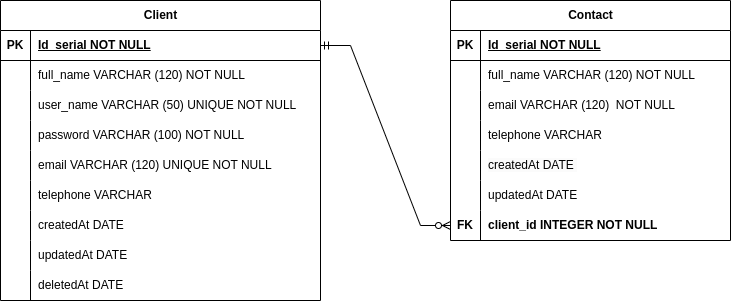

The diagram above was exported from draw.io. Its source (the exported page's mxGraphModel, read from the mxfile embedded in the PNG):
<mxGraphModel dx="1674" dy="769" grid="1" gridSize="10" guides="1" tooltips="1" connect="1" arrows="1" fold="1" page="1" pageScale="1" pageWidth="827" pageHeight="1169" math="0" shadow="0">
  <root>
    <mxCell id="0" />
    <mxCell id="1" parent="0" />
    <mxCell id="aLg70v2Kh9iM4SxOv_aw-10" value="Contact" style="shape=table;startSize=30;container=1;collapsible=1;childLayout=tableLayout;fixedRows=1;rowLines=0;fontStyle=1;align=center;resizeLast=1;html=1;" parent="1" vertex="1">
      <mxGeometry x="530" y="80" width="280" height="240" as="geometry" />
    </mxCell>
    <mxCell id="aLg70v2Kh9iM4SxOv_aw-11" value="" style="shape=tableRow;horizontal=0;startSize=0;swimlaneHead=0;swimlaneBody=0;fillColor=none;collapsible=0;dropTarget=0;points=[[0,0.5],[1,0.5]];portConstraint=eastwest;top=0;left=0;right=0;bottom=1;" parent="aLg70v2Kh9iM4SxOv_aw-10" vertex="1">
      <mxGeometry y="30" width="280" height="30" as="geometry" />
    </mxCell>
    <mxCell id="aLg70v2Kh9iM4SxOv_aw-12" value="PK" style="shape=partialRectangle;connectable=0;fillColor=none;top=0;left=0;bottom=0;right=0;fontStyle=1;overflow=hidden;whiteSpace=wrap;html=1;" parent="aLg70v2Kh9iM4SxOv_aw-11" vertex="1">
      <mxGeometry width="30" height="30" as="geometry">
        <mxRectangle width="30" height="30" as="alternateBounds" />
      </mxGeometry>
    </mxCell>
    <mxCell id="aLg70v2Kh9iM4SxOv_aw-13" value="Id&amp;nbsp; serial NOT NULL" style="shape=partialRectangle;connectable=0;fillColor=none;top=0;left=0;bottom=0;right=0;align=left;spacingLeft=6;fontStyle=5;overflow=hidden;whiteSpace=wrap;html=1;" parent="aLg70v2Kh9iM4SxOv_aw-11" vertex="1">
      <mxGeometry x="30" width="250" height="30" as="geometry">
        <mxRectangle width="250" height="30" as="alternateBounds" />
      </mxGeometry>
    </mxCell>
    <mxCell id="aLg70v2Kh9iM4SxOv_aw-14" value="" style="shape=tableRow;horizontal=0;startSize=0;swimlaneHead=0;swimlaneBody=0;fillColor=none;collapsible=0;dropTarget=0;points=[[0,0.5],[1,0.5]];portConstraint=eastwest;top=0;left=0;right=0;bottom=0;" parent="aLg70v2Kh9iM4SxOv_aw-10" vertex="1">
      <mxGeometry y="60" width="280" height="30" as="geometry" />
    </mxCell>
    <mxCell id="aLg70v2Kh9iM4SxOv_aw-15" value="" style="shape=partialRectangle;connectable=0;fillColor=none;top=0;left=0;bottom=0;right=0;editable=1;overflow=hidden;whiteSpace=wrap;html=1;" parent="aLg70v2Kh9iM4SxOv_aw-14" vertex="1">
      <mxGeometry width="30" height="30" as="geometry">
        <mxRectangle width="30" height="30" as="alternateBounds" />
      </mxGeometry>
    </mxCell>
    <mxCell id="aLg70v2Kh9iM4SxOv_aw-16" value="full_name VARCHAR (120) NOT NULL" style="shape=partialRectangle;connectable=0;fillColor=none;top=0;left=0;bottom=0;right=0;align=left;spacingLeft=6;overflow=hidden;whiteSpace=wrap;html=1;" parent="aLg70v2Kh9iM4SxOv_aw-14" vertex="1">
      <mxGeometry x="30" width="250" height="30" as="geometry">
        <mxRectangle width="250" height="30" as="alternateBounds" />
      </mxGeometry>
    </mxCell>
    <mxCell id="aLg70v2Kh9iM4SxOv_aw-17" value="" style="shape=tableRow;horizontal=0;startSize=0;swimlaneHead=0;swimlaneBody=0;fillColor=none;collapsible=0;dropTarget=0;points=[[0,0.5],[1,0.5]];portConstraint=eastwest;top=0;left=0;right=0;bottom=0;" parent="aLg70v2Kh9iM4SxOv_aw-10" vertex="1">
      <mxGeometry y="90" width="280" height="30" as="geometry" />
    </mxCell>
    <mxCell id="aLg70v2Kh9iM4SxOv_aw-18" value="" style="shape=partialRectangle;connectable=0;fillColor=none;top=0;left=0;bottom=0;right=0;editable=1;overflow=hidden;whiteSpace=wrap;html=1;" parent="aLg70v2Kh9iM4SxOv_aw-17" vertex="1">
      <mxGeometry width="30" height="30" as="geometry">
        <mxRectangle width="30" height="30" as="alternateBounds" />
      </mxGeometry>
    </mxCell>
    <mxCell id="aLg70v2Kh9iM4SxOv_aw-19" value="email VARCHAR (120)&amp;nbsp; NOT NULL" style="shape=partialRectangle;connectable=0;fillColor=none;top=0;left=0;bottom=0;right=0;align=left;spacingLeft=6;overflow=hidden;whiteSpace=wrap;html=1;" parent="aLg70v2Kh9iM4SxOv_aw-17" vertex="1">
      <mxGeometry x="30" width="250" height="30" as="geometry">
        <mxRectangle width="250" height="30" as="alternateBounds" />
      </mxGeometry>
    </mxCell>
    <mxCell id="aLg70v2Kh9iM4SxOv_aw-20" value="" style="shape=tableRow;horizontal=0;startSize=0;swimlaneHead=0;swimlaneBody=0;fillColor=none;collapsible=0;dropTarget=0;points=[[0,0.5],[1,0.5]];portConstraint=eastwest;top=0;left=0;right=0;bottom=0;" parent="aLg70v2Kh9iM4SxOv_aw-10" vertex="1">
      <mxGeometry y="120" width="280" height="30" as="geometry" />
    </mxCell>
    <mxCell id="aLg70v2Kh9iM4SxOv_aw-21" value="" style="shape=partialRectangle;connectable=0;fillColor=none;top=0;left=0;bottom=0;right=0;editable=1;overflow=hidden;whiteSpace=wrap;html=1;" parent="aLg70v2Kh9iM4SxOv_aw-20" vertex="1">
      <mxGeometry width="30" height="30" as="geometry">
        <mxRectangle width="30" height="30" as="alternateBounds" />
      </mxGeometry>
    </mxCell>
    <mxCell id="aLg70v2Kh9iM4SxOv_aw-22" value="telephone VARCHAR&amp;nbsp;&amp;nbsp;" style="shape=partialRectangle;connectable=0;fillColor=none;top=0;left=0;bottom=0;right=0;align=left;spacingLeft=6;overflow=hidden;whiteSpace=wrap;html=1;" parent="aLg70v2Kh9iM4SxOv_aw-20" vertex="1">
      <mxGeometry x="30" width="250" height="30" as="geometry">
        <mxRectangle width="250" height="30" as="alternateBounds" />
      </mxGeometry>
    </mxCell>
    <mxCell id="aLg70v2Kh9iM4SxOv_aw-51" style="shape=tableRow;horizontal=0;startSize=0;swimlaneHead=0;swimlaneBody=0;fillColor=none;collapsible=0;dropTarget=0;points=[[0,0.5],[1,0.5]];portConstraint=eastwest;top=0;left=0;right=0;bottom=0;" parent="aLg70v2Kh9iM4SxOv_aw-10" vertex="1">
      <mxGeometry y="150" width="280" height="30" as="geometry" />
    </mxCell>
    <mxCell id="aLg70v2Kh9iM4SxOv_aw-52" style="shape=partialRectangle;connectable=0;fillColor=none;top=0;left=0;bottom=0;right=0;editable=1;overflow=hidden;whiteSpace=wrap;html=1;" parent="aLg70v2Kh9iM4SxOv_aw-51" vertex="1">
      <mxGeometry width="30" height="30" as="geometry">
        <mxRectangle width="30" height="30" as="alternateBounds" />
      </mxGeometry>
    </mxCell>
    <mxCell id="aLg70v2Kh9iM4SxOv_aw-53" value="&lt;span style=&quot;color: rgb(0, 0, 0); font-family: Helvetica; font-size: 12px; font-style: normal; font-variant-ligatures: normal; font-variant-caps: normal; font-weight: 400; letter-spacing: normal; orphans: 2; text-align: left; text-indent: 0px; text-transform: none; widows: 2; word-spacing: 0px; -webkit-text-stroke-width: 0px; background-color: rgb(251, 251, 251); text-decoration-thickness: initial; text-decoration-style: initial; text-decoration-color: initial; float: none; display: inline !important;&quot;&gt;createdAt DATE&amp;nbsp;&lt;/span&gt;" style="shape=partialRectangle;connectable=0;fillColor=none;top=0;left=0;bottom=0;right=0;align=left;spacingLeft=6;overflow=hidden;whiteSpace=wrap;html=1;" parent="aLg70v2Kh9iM4SxOv_aw-51" vertex="1">
      <mxGeometry x="30" width="250" height="30" as="geometry">
        <mxRectangle width="250" height="30" as="alternateBounds" />
      </mxGeometry>
    </mxCell>
    <mxCell id="aLg70v2Kh9iM4SxOv_aw-54" style="shape=tableRow;horizontal=0;startSize=0;swimlaneHead=0;swimlaneBody=0;fillColor=none;collapsible=0;dropTarget=0;points=[[0,0.5],[1,0.5]];portConstraint=eastwest;top=0;left=0;right=0;bottom=0;" parent="aLg70v2Kh9iM4SxOv_aw-10" vertex="1">
      <mxGeometry y="180" width="280" height="30" as="geometry" />
    </mxCell>
    <mxCell id="aLg70v2Kh9iM4SxOv_aw-55" style="shape=partialRectangle;connectable=0;fillColor=none;top=0;left=0;bottom=0;right=0;editable=1;overflow=hidden;whiteSpace=wrap;html=1;" parent="aLg70v2Kh9iM4SxOv_aw-54" vertex="1">
      <mxGeometry width="30" height="30" as="geometry">
        <mxRectangle width="30" height="30" as="alternateBounds" />
      </mxGeometry>
    </mxCell>
    <mxCell id="aLg70v2Kh9iM4SxOv_aw-56" value="updatedAt DATE" style="shape=partialRectangle;connectable=0;fillColor=none;top=0;left=0;bottom=0;right=0;align=left;spacingLeft=6;overflow=hidden;whiteSpace=wrap;html=1;" parent="aLg70v2Kh9iM4SxOv_aw-54" vertex="1">
      <mxGeometry x="30" width="250" height="30" as="geometry">
        <mxRectangle width="250" height="30" as="alternateBounds" />
      </mxGeometry>
    </mxCell>
    <mxCell id="wmX8yYMpPrz_kf6Zf8st-1" style="shape=tableRow;horizontal=0;startSize=0;swimlaneHead=0;swimlaneBody=0;fillColor=none;collapsible=0;dropTarget=0;points=[[0,0.5],[1,0.5]];portConstraint=eastwest;top=0;left=0;right=0;bottom=0;" vertex="1" parent="aLg70v2Kh9iM4SxOv_aw-10">
      <mxGeometry y="210" width="280" height="30" as="geometry" />
    </mxCell>
    <mxCell id="wmX8yYMpPrz_kf6Zf8st-2" value="&lt;b&gt;FK&lt;/b&gt;" style="shape=partialRectangle;connectable=0;fillColor=none;top=0;left=0;bottom=0;right=0;editable=1;overflow=hidden;whiteSpace=wrap;html=1;" vertex="1" parent="wmX8yYMpPrz_kf6Zf8st-1">
      <mxGeometry width="30" height="30" as="geometry">
        <mxRectangle width="30" height="30" as="alternateBounds" />
      </mxGeometry>
    </mxCell>
    <mxCell id="wmX8yYMpPrz_kf6Zf8st-3" value="&lt;b&gt;client_id INTEGER NOT NULL&lt;/b&gt;" style="shape=partialRectangle;connectable=0;fillColor=none;top=0;left=0;bottom=0;right=0;align=left;spacingLeft=6;overflow=hidden;whiteSpace=wrap;html=1;" vertex="1" parent="wmX8yYMpPrz_kf6Zf8st-1">
      <mxGeometry x="30" width="250" height="30" as="geometry">
        <mxRectangle width="250" height="30" as="alternateBounds" />
      </mxGeometry>
    </mxCell>
    <mxCell id="aLg70v2Kh9iM4SxOv_aw-23" value="Client" style="shape=table;startSize=30;container=1;collapsible=1;childLayout=tableLayout;fixedRows=1;rowLines=0;fontStyle=1;align=center;resizeLast=1;html=1;" parent="1" vertex="1">
      <mxGeometry x="80" y="80" width="320" height="300" as="geometry" />
    </mxCell>
    <mxCell id="aLg70v2Kh9iM4SxOv_aw-24" value="" style="shape=tableRow;horizontal=0;startSize=0;swimlaneHead=0;swimlaneBody=0;fillColor=none;collapsible=0;dropTarget=0;points=[[0,0.5],[1,0.5]];portConstraint=eastwest;top=0;left=0;right=0;bottom=1;" parent="aLg70v2Kh9iM4SxOv_aw-23" vertex="1">
      <mxGeometry y="30" width="320" height="30" as="geometry" />
    </mxCell>
    <mxCell id="aLg70v2Kh9iM4SxOv_aw-25" value="PK" style="shape=partialRectangle;connectable=0;fillColor=none;top=0;left=0;bottom=0;right=0;fontStyle=1;overflow=hidden;whiteSpace=wrap;html=1;" parent="aLg70v2Kh9iM4SxOv_aw-24" vertex="1">
      <mxGeometry width="30" height="30" as="geometry">
        <mxRectangle width="30" height="30" as="alternateBounds" />
      </mxGeometry>
    </mxCell>
    <mxCell id="aLg70v2Kh9iM4SxOv_aw-26" value="Id&amp;nbsp; serial NOT NULL" style="shape=partialRectangle;connectable=0;fillColor=none;top=0;left=0;bottom=0;right=0;align=left;spacingLeft=6;fontStyle=5;overflow=hidden;whiteSpace=wrap;html=1;" parent="aLg70v2Kh9iM4SxOv_aw-24" vertex="1">
      <mxGeometry x="30" width="290" height="30" as="geometry">
        <mxRectangle width="290" height="30" as="alternateBounds" />
      </mxGeometry>
    </mxCell>
    <mxCell id="aLg70v2Kh9iM4SxOv_aw-27" value="" style="shape=tableRow;horizontal=0;startSize=0;swimlaneHead=0;swimlaneBody=0;fillColor=none;collapsible=0;dropTarget=0;points=[[0,0.5],[1,0.5]];portConstraint=eastwest;top=0;left=0;right=0;bottom=0;" parent="aLg70v2Kh9iM4SxOv_aw-23" vertex="1">
      <mxGeometry y="60" width="320" height="30" as="geometry" />
    </mxCell>
    <mxCell id="aLg70v2Kh9iM4SxOv_aw-28" value="" style="shape=partialRectangle;connectable=0;fillColor=none;top=0;left=0;bottom=0;right=0;editable=1;overflow=hidden;whiteSpace=wrap;html=1;" parent="aLg70v2Kh9iM4SxOv_aw-27" vertex="1">
      <mxGeometry width="30" height="30" as="geometry">
        <mxRectangle width="30" height="30" as="alternateBounds" />
      </mxGeometry>
    </mxCell>
    <mxCell id="aLg70v2Kh9iM4SxOv_aw-29" value="full_name VARCHAR (120) NOT NULL" style="shape=partialRectangle;connectable=0;fillColor=none;top=0;left=0;bottom=0;right=0;align=left;spacingLeft=6;overflow=hidden;whiteSpace=wrap;html=1;" parent="aLg70v2Kh9iM4SxOv_aw-27" vertex="1">
      <mxGeometry x="30" width="290" height="30" as="geometry">
        <mxRectangle width="290" height="30" as="alternateBounds" />
      </mxGeometry>
    </mxCell>
    <mxCell id="aLg70v2Kh9iM4SxOv_aw-36" style="shape=tableRow;horizontal=0;startSize=0;swimlaneHead=0;swimlaneBody=0;fillColor=none;collapsible=0;dropTarget=0;points=[[0,0.5],[1,0.5]];portConstraint=eastwest;top=0;left=0;right=0;bottom=0;" parent="aLg70v2Kh9iM4SxOv_aw-23" vertex="1">
      <mxGeometry y="90" width="320" height="30" as="geometry" />
    </mxCell>
    <mxCell id="aLg70v2Kh9iM4SxOv_aw-37" style="shape=partialRectangle;connectable=0;fillColor=none;top=0;left=0;bottom=0;right=0;editable=1;overflow=hidden;whiteSpace=wrap;html=1;" parent="aLg70v2Kh9iM4SxOv_aw-36" vertex="1">
      <mxGeometry width="30" height="30" as="geometry">
        <mxRectangle width="30" height="30" as="alternateBounds" />
      </mxGeometry>
    </mxCell>
    <mxCell id="aLg70v2Kh9iM4SxOv_aw-38" value="user_name VARCHAR (50) UNIQUE NOT NULL&amp;nbsp;" style="shape=partialRectangle;connectable=0;fillColor=none;top=0;left=0;bottom=0;right=0;align=left;spacingLeft=6;overflow=hidden;whiteSpace=wrap;html=1;" parent="aLg70v2Kh9iM4SxOv_aw-36" vertex="1">
      <mxGeometry x="30" width="290" height="30" as="geometry">
        <mxRectangle width="290" height="30" as="alternateBounds" />
      </mxGeometry>
    </mxCell>
    <mxCell id="aLg70v2Kh9iM4SxOv_aw-39" style="shape=tableRow;horizontal=0;startSize=0;swimlaneHead=0;swimlaneBody=0;fillColor=none;collapsible=0;dropTarget=0;points=[[0,0.5],[1,0.5]];portConstraint=eastwest;top=0;left=0;right=0;bottom=0;" parent="aLg70v2Kh9iM4SxOv_aw-23" vertex="1">
      <mxGeometry y="120" width="320" height="30" as="geometry" />
    </mxCell>
    <mxCell id="aLg70v2Kh9iM4SxOv_aw-40" style="shape=partialRectangle;connectable=0;fillColor=none;top=0;left=0;bottom=0;right=0;editable=1;overflow=hidden;whiteSpace=wrap;html=1;" parent="aLg70v2Kh9iM4SxOv_aw-39" vertex="1">
      <mxGeometry width="30" height="30" as="geometry">
        <mxRectangle width="30" height="30" as="alternateBounds" />
      </mxGeometry>
    </mxCell>
    <mxCell id="aLg70v2Kh9iM4SxOv_aw-41" value="password VARCHAR (100) NOT NULL" style="shape=partialRectangle;connectable=0;fillColor=none;top=0;left=0;bottom=0;right=0;align=left;spacingLeft=6;overflow=hidden;whiteSpace=wrap;html=1;" parent="aLg70v2Kh9iM4SxOv_aw-39" vertex="1">
      <mxGeometry x="30" width="290" height="30" as="geometry">
        <mxRectangle width="290" height="30" as="alternateBounds" />
      </mxGeometry>
    </mxCell>
    <mxCell id="aLg70v2Kh9iM4SxOv_aw-30" value="" style="shape=tableRow;horizontal=0;startSize=0;swimlaneHead=0;swimlaneBody=0;fillColor=none;collapsible=0;dropTarget=0;points=[[0,0.5],[1,0.5]];portConstraint=eastwest;top=0;left=0;right=0;bottom=0;" parent="aLg70v2Kh9iM4SxOv_aw-23" vertex="1">
      <mxGeometry y="150" width="320" height="30" as="geometry" />
    </mxCell>
    <mxCell id="aLg70v2Kh9iM4SxOv_aw-31" value="" style="shape=partialRectangle;connectable=0;fillColor=none;top=0;left=0;bottom=0;right=0;editable=1;overflow=hidden;whiteSpace=wrap;html=1;" parent="aLg70v2Kh9iM4SxOv_aw-30" vertex="1">
      <mxGeometry width="30" height="30" as="geometry">
        <mxRectangle width="30" height="30" as="alternateBounds" />
      </mxGeometry>
    </mxCell>
    <mxCell id="aLg70v2Kh9iM4SxOv_aw-32" value="email VARCHAR (120) UNIQUE NOT NULL" style="shape=partialRectangle;connectable=0;fillColor=none;top=0;left=0;bottom=0;right=0;align=left;spacingLeft=6;overflow=hidden;whiteSpace=wrap;html=1;" parent="aLg70v2Kh9iM4SxOv_aw-30" vertex="1">
      <mxGeometry x="30" width="290" height="30" as="geometry">
        <mxRectangle width="290" height="30" as="alternateBounds" />
      </mxGeometry>
    </mxCell>
    <mxCell id="aLg70v2Kh9iM4SxOv_aw-33" value="" style="shape=tableRow;horizontal=0;startSize=0;swimlaneHead=0;swimlaneBody=0;fillColor=none;collapsible=0;dropTarget=0;points=[[0,0.5],[1,0.5]];portConstraint=eastwest;top=0;left=0;right=0;bottom=0;" parent="aLg70v2Kh9iM4SxOv_aw-23" vertex="1">
      <mxGeometry y="180" width="320" height="30" as="geometry" />
    </mxCell>
    <mxCell id="aLg70v2Kh9iM4SxOv_aw-34" value="" style="shape=partialRectangle;connectable=0;fillColor=none;top=0;left=0;bottom=0;right=0;editable=1;overflow=hidden;whiteSpace=wrap;html=1;" parent="aLg70v2Kh9iM4SxOv_aw-33" vertex="1">
      <mxGeometry width="30" height="30" as="geometry">
        <mxRectangle width="30" height="30" as="alternateBounds" />
      </mxGeometry>
    </mxCell>
    <mxCell id="aLg70v2Kh9iM4SxOv_aw-35" value="telephone VARCHAR&amp;nbsp;&amp;nbsp;" style="shape=partialRectangle;connectable=0;fillColor=none;top=0;left=0;bottom=0;right=0;align=left;spacingLeft=6;overflow=hidden;whiteSpace=wrap;html=1;" parent="aLg70v2Kh9iM4SxOv_aw-33" vertex="1">
      <mxGeometry x="30" width="290" height="30" as="geometry">
        <mxRectangle width="290" height="30" as="alternateBounds" />
      </mxGeometry>
    </mxCell>
    <mxCell id="aLg70v2Kh9iM4SxOv_aw-42" style="shape=tableRow;horizontal=0;startSize=0;swimlaneHead=0;swimlaneBody=0;fillColor=none;collapsible=0;dropTarget=0;points=[[0,0.5],[1,0.5]];portConstraint=eastwest;top=0;left=0;right=0;bottom=0;" parent="aLg70v2Kh9iM4SxOv_aw-23" vertex="1">
      <mxGeometry y="210" width="320" height="30" as="geometry" />
    </mxCell>
    <mxCell id="aLg70v2Kh9iM4SxOv_aw-43" style="shape=partialRectangle;connectable=0;fillColor=none;top=0;left=0;bottom=0;right=0;editable=1;overflow=hidden;whiteSpace=wrap;html=1;" parent="aLg70v2Kh9iM4SxOv_aw-42" vertex="1">
      <mxGeometry width="30" height="30" as="geometry">
        <mxRectangle width="30" height="30" as="alternateBounds" />
      </mxGeometry>
    </mxCell>
    <mxCell id="aLg70v2Kh9iM4SxOv_aw-44" value="createdAt DATE&amp;nbsp;" style="shape=partialRectangle;connectable=0;fillColor=none;top=0;left=0;bottom=0;right=0;align=left;spacingLeft=6;overflow=hidden;whiteSpace=wrap;html=1;" parent="aLg70v2Kh9iM4SxOv_aw-42" vertex="1">
      <mxGeometry x="30" width="290" height="30" as="geometry">
        <mxRectangle width="290" height="30" as="alternateBounds" />
      </mxGeometry>
    </mxCell>
    <mxCell id="aLg70v2Kh9iM4SxOv_aw-45" style="shape=tableRow;horizontal=0;startSize=0;swimlaneHead=0;swimlaneBody=0;fillColor=none;collapsible=0;dropTarget=0;points=[[0,0.5],[1,0.5]];portConstraint=eastwest;top=0;left=0;right=0;bottom=0;" parent="aLg70v2Kh9iM4SxOv_aw-23" vertex="1">
      <mxGeometry y="240" width="320" height="30" as="geometry" />
    </mxCell>
    <mxCell id="aLg70v2Kh9iM4SxOv_aw-46" style="shape=partialRectangle;connectable=0;fillColor=none;top=0;left=0;bottom=0;right=0;editable=1;overflow=hidden;whiteSpace=wrap;html=1;" parent="aLg70v2Kh9iM4SxOv_aw-45" vertex="1">
      <mxGeometry width="30" height="30" as="geometry">
        <mxRectangle width="30" height="30" as="alternateBounds" />
      </mxGeometry>
    </mxCell>
    <mxCell id="aLg70v2Kh9iM4SxOv_aw-47" value="updatedAt DATE" style="shape=partialRectangle;connectable=0;fillColor=none;top=0;left=0;bottom=0;right=0;align=left;spacingLeft=6;overflow=hidden;whiteSpace=wrap;html=1;" parent="aLg70v2Kh9iM4SxOv_aw-45" vertex="1">
      <mxGeometry x="30" width="290" height="30" as="geometry">
        <mxRectangle width="290" height="30" as="alternateBounds" />
      </mxGeometry>
    </mxCell>
    <mxCell id="aLg70v2Kh9iM4SxOv_aw-48" style="shape=tableRow;horizontal=0;startSize=0;swimlaneHead=0;swimlaneBody=0;fillColor=none;collapsible=0;dropTarget=0;points=[[0,0.5],[1,0.5]];portConstraint=eastwest;top=0;left=0;right=0;bottom=0;" parent="aLg70v2Kh9iM4SxOv_aw-23" vertex="1">
      <mxGeometry y="270" width="320" height="30" as="geometry" />
    </mxCell>
    <mxCell id="aLg70v2Kh9iM4SxOv_aw-49" style="shape=partialRectangle;connectable=0;fillColor=none;top=0;left=0;bottom=0;right=0;editable=1;overflow=hidden;whiteSpace=wrap;html=1;" parent="aLg70v2Kh9iM4SxOv_aw-48" vertex="1">
      <mxGeometry width="30" height="30" as="geometry">
        <mxRectangle width="30" height="30" as="alternateBounds" />
      </mxGeometry>
    </mxCell>
    <mxCell id="aLg70v2Kh9iM4SxOv_aw-50" value="deletedAt DATE" style="shape=partialRectangle;connectable=0;fillColor=none;top=0;left=0;bottom=0;right=0;align=left;spacingLeft=6;overflow=hidden;whiteSpace=wrap;html=1;" parent="aLg70v2Kh9iM4SxOv_aw-48" vertex="1">
      <mxGeometry x="30" width="290" height="30" as="geometry">
        <mxRectangle width="290" height="30" as="alternateBounds" />
      </mxGeometry>
    </mxCell>
    <mxCell id="aLg70v2Kh9iM4SxOv_aw-57" value="" style="edgeStyle=entityRelationEdgeStyle;fontSize=12;html=1;endArrow=ERzeroToMany;startArrow=ERmandOne;rounded=0;exitX=1;exitY=0.5;exitDx=0;exitDy=0;entryX=0;entryY=0.5;entryDx=0;entryDy=0;" parent="1" source="aLg70v2Kh9iM4SxOv_aw-24" target="wmX8yYMpPrz_kf6Zf8st-1" edge="1">
      <mxGeometry width="100" height="100" relative="1" as="geometry">
        <mxPoint x="420" y="150" as="sourcePoint" />
        <mxPoint x="510" y="150" as="targetPoint" />
        <Array as="points">
          <mxPoint x="520" y="290" />
          <mxPoint x="510" y="270" />
          <mxPoint x="520" y="170" />
        </Array>
      </mxGeometry>
    </mxCell>
  </root>
</mxGraphModel>